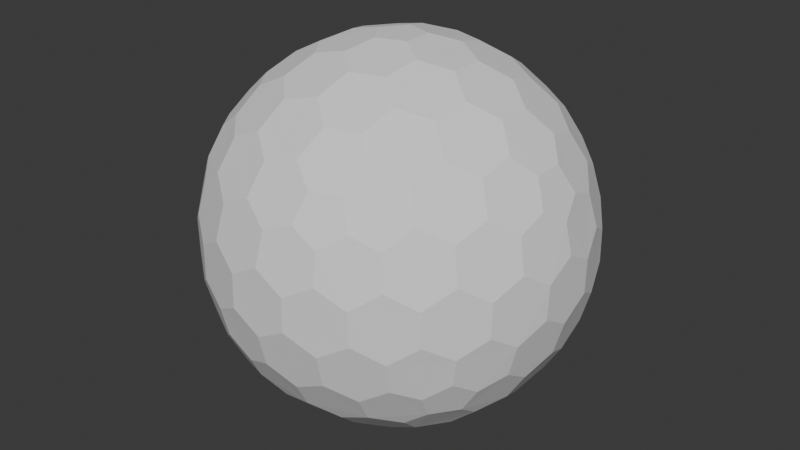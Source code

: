 # Source: Shield01.blend  (saved by Blender 4.3.32; exported with 4.5.12 LTS)
import bpy
from mathutils import Matrix  # noqa: F401  (used for matrix-valued properties, if any)

bpy.ops.wm.read_factory_settings(use_empty=True)
scene = bpy.context.scene
scene.name = 'Scene'

# ---- collections
col_collection = bpy.data.collections.new('Collection'); scene.collection.children.link(col_collection)

# ---- world
world_world = bpy.data.worlds.new('World'); scene.world = world_world
world_world.use_nodes = True; world_world.node_tree.nodes.clear()
_N = world_world.node_tree.nodes; _L = world_world.node_tree.links
n0 = _N.new('ShaderNodeOutputWorld'); n0.name = 'World Output'; n0.location = (300, 300)
n1 = _N.new('ShaderNodeBackground'); n1.name = 'Background'; n1.location = (10, 300)
n1.inputs[0].default_value = (0.05088, 0.05088, 0.05088, 1.0)
_L.new(n1.outputs[0], n0.inputs[0])
n0.is_active_output = True
world_world.color = (0.05088, 0.05088, 0.05088)
world_world.sun_shadow_jitter_overblur = 0.0

# ---- meshes
me_icosphere = bpy.data.meshes.new('Icosphere')
me_icosphere.from_pydata([(0.04127, -0.127, -0.9758), (0.7132, -0.4211, -0.533), (-0.108, -0.0785, -0.9758), (-0.108, 0.0785, -0.9758), (0.04127, 0.127, -0.9758), (0.7957, -0.4211, -0.3995), (-0.1546, -0.8869, -0.3995), (-0.8913, -0.127, -0.3995), (-0.3962, 0.8084, -0.3995), (0.6464, 0.6266, -0.3995), (0.7544, -0.5481, -0.317), (-0.2882, -0.8869, -0.317), (-0.9325, -9.662e-09, -0.317), (-0.2882, 0.8869, -0.317), (0.7544, 0.5481, -0.317), (0.3294, -0.7599, 0.533), (-0.6209, -0.5481, 0.533), (-0.7132, 0.4211, 0.533), (0.1801, 0.8084, 0.533), (0.8245, 0.0785, 0.533), (0.108, 0.0785, 0.9758), (0.3781, 0.08719, 0.9011), (0.6369, 0.08719, 0.7412), (0.2298, 0.1669, 0.9402), (0.1998, 0.3326, 0.9011), (0.5067, 0.1751, 0.8199), (0.4806, 0.3492, 0.7777), (0.3231, 0.4278, 0.8199), (0.2797, 0.5788, 0.7412), (0.7382, 0.1669, 0.626), (0.7166, 0.3326, 0.5817), (0.5888, 0.4278, 0.6556), (0.5378, 0.5788, 0.5817), (0.3869, 0.6505, 0.626), (0.3294, 0.7599, 0.533), (-0.04127, 0.127, 0.9758), (0.03391, 0.3865, 0.9011), (0.1139, 0.6327, 0.7412), (-0.08776, 0.2701, 0.9402), (-0.2546, 0.2928, 0.9011), (-0.009907, 0.536, 0.8199), (-0.1836, 0.565, 0.7777), (-0.307, 0.4394, 0.8199), (-0.464, 0.4449, 0.7412), (0.06935, 0.7536, 0.626), (-0.09491, 0.7844, 0.5817), (-0.2249, 0.6922, 0.6556), (-0.3843, 0.6903, 0.5817), (-0.4991, 0.5689, 0.626), (-0.6209, 0.5481, 0.533), (-0.1335, -2.328e-09, 0.9758), (-0.3571, 0.1517, 0.9011), (-0.5665, 0.3038, 0.7412), (-0.284, -7.567e-10, 0.9402), (-0.3571, -0.1517, 0.9011), (-0.5128, 0.1562, 0.8199), (-0.5941, 3.26e-09, 0.7777), (-0.5128, -0.1562, 0.8199), (-0.5665, -0.3038, 0.7412), (-0.6953, 0.2988, 0.626), (-0.7753, 0.1521, 0.5817), (-0.7278, -8.207e-09, 0.6556), (-0.7753, -0.1521, 0.5817), (-0.6953, -0.2988, 0.626), (-0.7132, -0.4211, 0.533), (-0.04127, -0.127, 0.9758), (-0.2546, -0.2928, 0.9011), (-0.464, -0.4449, 0.7412), (-0.08776, -0.2701, 0.9402), (0.03391, -0.3865, 0.9011), (-0.307, -0.4394, 0.8199), (-0.1836, -0.565, 0.7777), (-0.009907, -0.536, 0.8199), (0.1139, -0.6327, 0.7412), (-0.4991, -0.5689, 0.626), (-0.3843, -0.6903, 0.5817), (-0.2249, -0.6922, 0.6556), (-0.09491, -0.7844, 0.5817), (0.06935, -0.7536, 0.626), (0.1801, -0.8084, 0.533), (0.108, -0.0785, 0.9758), (0.1998, -0.3326, 0.9011), (0.2797, -0.5788, 0.7412), (0.2298, -0.1669, 0.9402), (0.3781, -0.08719, 0.9011), (0.3231, -0.4278, 0.8199), (0.4806, -0.3492, 0.7777), (0.5067, -0.1751, 0.8199), (0.6369, -0.08719, 0.7412), (0.3869, -0.6505, 0.626), (0.5378, -0.5788, 0.5817), (0.5888, -0.4278, 0.6556), (0.7166, -0.3326, 0.5817), (0.7382, -0.1669, 0.626), (0.8245, -0.0785, 0.533), (0.8913, 0.127, 0.3995), (0.9199, 0.2928, 0.1752), (0.8704, 0.4449, -0.08356), (0.8802, 0.2701, 0.342), (0.7908, 0.3865, 0.4333), (0.8706, 0.4394, 0.09203), (0.7777, 0.565, 0.1836), (0.7377, 0.536, 0.3578), (0.612, 0.6327, 0.4333), (0.7831, 0.5689, -0.1665), (0.6921, 0.6903, -0.08356), (0.687, 0.6922, 0.09203), (0.5627, 0.7844, 0.1752), (0.5289, 0.7536, 0.342), (0.3962, 0.8084, 0.3995), (0.1546, 0.8869, 0.3995), (0.005802, 0.9653, 0.1752), (-0.1541, 0.9653, -0.08356), (0.01511, 0.9206, 0.342), (-0.1232, 0.8716, 0.4333), (-0.1489, 0.9638, 0.09203), (-0.2971, 0.9142, 0.1836), (-0.2818, 0.8673, 0.3578), (-0.4126, 0.7775, 0.4333), (-0.2991, 0.9206, -0.1665), (-0.4427, 0.8716, -0.08356), (-0.446, 0.8673, 0.09203), (-0.5721, 0.7775, 0.1752), (-0.5533, 0.7359, 0.342), (-0.6464, 0.6266, 0.3995), (-0.7957, 0.4211, 0.3995), (-0.9163, 0.3038, 0.1752), (-0.9657, 0.1517, -0.08356), (-0.8709, 0.2988, 0.342), (-0.867, 0.1521, 0.4333), (-0.9626, 0.1562, 0.09203), (-0.9613, -1.825e-07, 0.1836), (-0.9119, -8.941e-08, 0.3578), (-0.867, -0.1521, 0.4333), (-0.968, -1.132e-07, -0.1665), (-0.9657, -0.1517, -0.08356), (-0.9626, -0.1562, 0.09203), (-0.9163, -0.3038, 0.1752), (-0.8709, -0.2988, 0.342), (-0.7957, -0.4211, 0.3995), (-0.6464, -0.6266, 0.3995), (-0.5721, -0.7775, 0.1752), (-0.4427, -0.8716, -0.08356), (-0.5533, -0.7359, 0.342), (-0.4126, -0.7775, 0.4333), (-0.446, -0.8673, 0.09203), (-0.2971, -0.9142, 0.1836), (-0.2818, -0.8673, 0.3578), (-0.1232, -0.8716, 0.4333), (-0.2991, -0.9206, -0.1665), (-0.1541, -0.9653, -0.08356), (-0.1489, -0.9638, 0.09203), (0.005802, -0.9653, 0.1752), (0.01511, -0.9206, 0.342), (0.1546, -0.8869, 0.3995), (0.3962, -0.8084, 0.3995), (0.5627, -0.7844, 0.1752), (0.6921, -0.6903, -0.08356), (0.5289, -0.7536, 0.342), (0.612, -0.6327, 0.4333), (0.687, -0.6922, 0.09203), (0.7777, -0.565, 0.1836), (0.7377, -0.536, 0.3578), (0.7908, -0.3865, 0.4333), (0.7831, -0.5689, -0.1665), (0.8704, -0.4449, -0.08356), (0.8706, -0.4394, 0.09203), (0.9199, -0.2928, 0.1752), (0.8802, -0.2701, 0.342), (0.8913, -0.127, 0.3995), (0.2882, 0.8869, 0.317), (0.4427, 0.8716, 0.08356), (0.5721, 0.7775, -0.1752), (0.2991, 0.9206, 0.1665), (0.1541, 0.9653, 0.08356), (0.446, 0.8673, -0.09203), (0.2971, 0.9142, -0.1836), (0.1489, 0.9638, -0.09203), (-0.005802, 0.9653, -0.1752), (0.5533, 0.7359, -0.342), (0.4126, 0.7775, -0.4333), (0.2818, 0.8673, -0.3578), (0.1232, 0.8716, -0.4333), (-0.01511, 0.9206, -0.342), (-0.1546, 0.8869, -0.3995), (-0.7544, 0.5481, 0.317), (-0.6921, 0.6903, 0.08356), (-0.5627, 0.7844, -0.1752), (-0.7831, 0.5689, 0.1665), (-0.8704, 0.4449, 0.08356), (-0.687, 0.6922, -0.09203), (-0.7777, 0.565, -0.1836), (-0.8706, 0.4394, -0.09203), (-0.9199, 0.2928, -0.1752), (-0.5289, 0.7536, -0.342), (-0.612, 0.6327, -0.4333), (-0.7377, 0.536, -0.3578), (-0.7908, 0.3865, -0.4333), (-0.8802, 0.2701, -0.342), (-0.8913, 0.127, -0.3995), (-0.7544, -0.5481, 0.317), (-0.8704, -0.4449, 0.08356), (-0.9199, -0.2928, -0.1752), (-0.7831, -0.5689, 0.1665), (-0.6921, -0.6903, 0.08356), (-0.8706, -0.4394, -0.09203), (-0.7777, -0.565, -0.1836), (-0.687, -0.6922, -0.09203), (-0.5627, -0.7844, -0.1752), (-0.8802, -0.2701, -0.342), (-0.7908, -0.3865, -0.4333), (-0.7377, -0.536, -0.3578), (-0.612, -0.6327, -0.4333), (-0.5289, -0.7536, -0.342), (-0.3962, -0.8084, -0.3995), (0.2882, -0.8869, 0.317), (0.1541, -0.9653, 0.08356), (-0.005802, -0.9653, -0.1752), (0.2991, -0.9206, 0.1665), (0.4427, -0.8716, 0.08356), (0.1489, -0.9638, -0.09203), (0.2971, -0.9142, -0.1836), (0.446, -0.8673, -0.09203), (0.5721, -0.7775, -0.1752), (-0.01511, -0.9206, -0.342), (0.1232, -0.8716, -0.4333), (0.2818, -0.8673, -0.3578), (0.4126, -0.7775, -0.4333), (0.5533, -0.7359, -0.342), (0.6464, -0.6266, -0.3995), (0.9325, 2.27e-09, 0.317), (0.9657, -0.1517, 0.08356), (0.9163, -0.3038, -0.1752), (0.968, 2.678e-09, 0.1665), (0.9657, 0.1517, 0.08356), (0.9626, -0.1562, -0.09203), (0.9613, 9.313e-09, -0.1836), (0.9626, 0.1562, -0.09203), (0.9163, 0.3038, -0.1752), (0.8709, -0.2988, -0.342), (0.867, -0.1521, -0.4333), (0.9119, 1.74e-08, -0.3578), (0.867, 0.1521, -0.4333), (0.8709, 0.2988, -0.342), (0.7957, 0.4211, -0.3995), (0.6209, 0.5481, -0.533), (0.464, 0.4449, -0.7412), (0.2546, 0.2928, -0.9011), (0.4991, 0.5689, -0.626), (0.3843, 0.6903, -0.5817), (0.307, 0.4394, -0.8199), (0.1836, 0.565, -0.7777), (0.2249, 0.6922, -0.6556), (0.09491, 0.7844, -0.5817), (0.08776, 0.2701, -0.9402), (-0.03391, 0.3865, -0.9011), (0.009907, 0.536, -0.8199), (-0.1139, 0.6327, -0.7412), (-0.06935, 0.7536, -0.626), (-0.1801, 0.8084, -0.533), (-0.3294, 0.7599, -0.533), (-0.2797, 0.5788, -0.7412), (-0.1998, 0.3326, -0.9011), (-0.3869, 0.6505, -0.626), (-0.5378, 0.5788, -0.5817), (-0.3231, 0.4278, -0.8199), (-0.4806, 0.3492, -0.7777), (-0.5888, 0.4278, -0.6556), (-0.7166, 0.3326, -0.5817), (-0.2298, 0.1669, -0.9402), (-0.3781, 0.08719, -0.9011), (-0.5067, 0.175, -0.8199), (-0.6369, 0.08719, -0.7412), (-0.7382, 0.1669, -0.626), (-0.8245, 0.0785, -0.533), (-0.8245, -0.0785, -0.533), (-0.6369, -0.08719, -0.7412), (-0.3781, -0.08719, -0.9011), (-0.7382, -0.1669, -0.626), (-0.7166, -0.3326, -0.5817), (-0.5067, -0.1751, -0.8199), (-0.4806, -0.3492, -0.7777), (-0.5888, -0.4278, -0.6556), (-0.5378, -0.5788, -0.5817), (-0.2298, -0.1669, -0.9402), (-0.1998, -0.3326, -0.9011), (-0.3231, -0.4278, -0.8199), (-0.2797, -0.5788, -0.7412), (-0.3869, -0.6505, -0.626), (-0.3294, -0.7599, -0.533), (0.7132, 0.4211, -0.533), (0.7753, 0.1521, -0.5817), (0.7753, -0.1521, -0.5817), (0.6953, 0.2988, -0.626), (0.5665, 0.3038, -0.7412), (0.7278, -3.026e-07, -0.6556), (0.5941, -5.249e-07, -0.7777), (0.5128, 0.1562, -0.8199), (0.3571, 0.1517, -0.9011), (0.6953, -0.2988, -0.626), (0.5665, -0.3038, -0.7412), (0.5128, -0.1562, -0.8199), (0.3571, -0.1517, -0.9011), (0.284, -2.274e-07, -0.9402), (0.1335, -1.35e-08, -0.9758), (-0.1801, -0.8084, -0.533), (-0.1139, -0.6327, -0.7412), (-0.03391, -0.3865, -0.9011), (-0.06935, -0.7536, -0.626), (0.09491, -0.7844, -0.5817), (0.009908, -0.536, -0.8199), (0.1836, -0.565, -0.7777), (0.2249, -0.6922, -0.6556), (0.3843, -0.6903, -0.5817), (0.08776, -0.2701, -0.9402), (0.2546, -0.2928, -0.9011), (0.307, -0.4394, -0.8199), (0.464, -0.4449, -0.7412), (0.4991, -0.5689, -0.626), (0.6209, -0.5481, -0.533), (0.04127, -0.127, -0.9758), (0.04127, -0.127, -0.9758), (-0.108, -0.0785, -0.9758), (-0.108, -0.0785, -0.9758), (-0.108, 0.0785, -0.9758), (-0.108, 0.0785, -0.9758), (0.04127, 0.127, -0.9758), (0.04127, 0.127, -0.9758), (0.7132, -0.4211, -0.533), (0.7132, -0.4211, -0.533), (0.7957, -0.4211, -0.3995), (0.7957, -0.4211, -0.3995), (0.7544, -0.5481, -0.317), (0.7544, -0.5481, -0.317), (-0.1546, -0.8869, -0.3995), (-0.1546, -0.8869, -0.3995), (-0.2882, -0.8869, -0.317), (-0.2882, -0.8869, -0.317), (-0.8913, -0.127, -0.3995), (-0.8913, -0.127, -0.3995), (-0.9325, -9.662e-09, -0.317), (-0.9325, -9.662e-09, -0.317), (-0.3962, 0.8084, -0.3995), (-0.3962, 0.8084, -0.3995), (-0.2882, 0.8869, -0.317), (-0.2882, 0.8869, -0.317), (0.6464, 0.6266, -0.3995), (0.6464, 0.6266, -0.3995), (0.7544, 0.5481, -0.317), (0.7544, 0.5481, -0.317), (0.3781, 0.08719, 0.9011), (0.3781, 0.08719, 0.9011), (0.2298, 0.1669, 0.9402), (0.2298, 0.1669, 0.9402), (0.108, 0.0785, 0.9758), (0.108, 0.0785, 0.9758), (0.1998, 0.3326, 0.9011), (0.1998, 0.3326, 0.9011), (0.6369, 0.08719, 0.7412), (0.6369, 0.08719, 0.7412), (0.5067, 0.1751, 0.8199), (0.5067, 0.1751, 0.8199), (0.4806, 0.3492, 0.7777), (0.4806, 0.3492, 0.7777), (0.3231, 0.4278, 0.8199), (0.3231, 0.4278, 0.8199), (0.2797, 0.5788, 0.7412), (0.2797, 0.5788, 0.7412), (0.8245, 0.0785, 0.533), (0.8245, 0.0785, 0.533), (0.7382, 0.1669, 0.626), (0.7382, 0.1669, 0.626), (0.7166, 0.3326, 0.5817), (0.7166, 0.3326, 0.5817), (0.5888, 0.4278, 0.6556), (0.5888, 0.4278, 0.6556), (0.5378, 0.5788, 0.5817), (0.5378, 0.5788, 0.5817), (0.3869, 0.6505, 0.626), (0.3869, 0.6505, 0.626), (0.1801, 0.8084, 0.533), (0.1801, 0.8084, 0.533), (0.3294, 0.7599, 0.533), (0.3294, 0.7599, 0.533), (-0.04127, 0.127, 0.9758), (-0.04127, 0.127, 0.9758), (0.03391, 0.3865, 0.9011), (0.03391, 0.3865, 0.9011), (0.1139, 0.6327, 0.7412), (0.1139, 0.6327, 0.7412), (-0.08776, 0.2701, 0.9402), (-0.08776, 0.2701, 0.9402), (-0.2546, 0.2928, 0.9011), (-0.2546, 0.2928, 0.9011), (-0.009907, 0.536, 0.8199), (-0.009907, 0.536, 0.8199), (-0.1836, 0.565, 0.7777), (-0.1836, 0.565, 0.7777), (-0.307, 0.4394, 0.8199), (-0.307, 0.4394, 0.8199), (-0.464, 0.4449, 0.7412), (-0.464, 0.4449, 0.7412), (0.06935, 0.7536, 0.626), (0.06935, 0.7536, 0.626), (-0.09491, 0.7844, 0.5817), (-0.09491, 0.7844, 0.5817), (-0.2249, 0.6922, 0.6556), (-0.2249, 0.6922, 0.6556), (-0.3843, 0.6903, 0.5817), (-0.3843, 0.6903, 0.5817), (-0.4991, 0.5689, 0.626), (-0.4991, 0.5689, 0.626), (-0.7132, 0.4211, 0.533), (-0.7132, 0.4211, 0.533), (-0.6209, 0.5481, 0.533), (-0.6209, 0.5481, 0.533), (-0.1335, -2.328e-09, 0.9758), (-0.1335, -2.328e-09, 0.9758), (-0.3571, 0.1517, 0.9011), (-0.3571, 0.1517, 0.9011), (-0.5665, 0.3038, 0.7412), (-0.5665, 0.3038, 0.7412), (-0.284, -7.567e-10, 0.9402), (-0.284, -7.567e-10, 0.9402), (-0.3571, -0.1517, 0.9011), (-0.3571, -0.1517, 0.9011), (-0.5128, 0.1562, 0.8199), (-0.5128, 0.1562, 0.8199), (-0.5941, 3.26e-09, 0.7777), (-0.5941, 3.26e-09, 0.7777), (-0.5128, -0.1562, 0.8199), (-0.5128, -0.1562, 0.8199), (-0.5665, -0.3038, 0.7412), (-0.5665, -0.3038, 0.7412), (-0.6953, 0.2988, 0.626), (-0.6953, 0.2988, 0.626), (-0.7753, 0.1521, 0.5817), (-0.7753, 0.1521, 0.5817), (-0.7278, -8.207e-09, 0.6556), (-0.7278, -8.207e-09, 0.6556), (-0.7753, -0.1521, 0.5817), (-0.7753, -0.1521, 0.5817), (-0.6953, -0.2988, 0.626), (-0.6953, -0.2988, 0.626), (-0.6209, -0.5481, 0.533), (-0.6209, -0.5481, 0.533), (-0.7132, -0.4211, 0.533), (-0.7132, -0.4211, 0.533), (-0.04127, -0.127, 0.9758), (-0.04127, -0.127, 0.9758), (-0.2546, -0.2928, 0.9011), (-0.2546, -0.2928, 0.9011), (-0.464, -0.4449, 0.7412), (-0.464, -0.4449, 0.7412), (-0.08776, -0.2701, 0.9402), (-0.08776, -0.2701, 0.9402), (0.03391, -0.3865, 0.9011), (0.03391, -0.3865, 0.9011), (-0.307, -0.4394, 0.8199), (-0.307, -0.4394, 0.8199), (-0.1836, -0.565, 0.7777), (-0.1836, -0.565, 0.7777), (-0.009907, -0.536, 0.8199), (-0.009907, -0.536, 0.8199), (0.1139, -0.6327, 0.7412), (0.1139, -0.6327, 0.7412), (-0.4991, -0.5689, 0.626), (-0.4991, -0.5689, 0.626), (-0.3843, -0.6903, 0.5817), (-0.3843, -0.6903, 0.5817), (-0.2249, -0.6922, 0.6556), (-0.2249, -0.6922, 0.6556), (-0.09491, -0.7844, 0.5817), (-0.09491, -0.7844, 0.5817), (0.06935, -0.7536, 0.626), (0.06935, -0.7536, 0.626), (0.3294, -0.7599, 0.533), (0.3294, -0.7599, 0.533), (0.1801, -0.8084, 0.533), (0.1801, -0.8084, 0.533), (0.108, -0.0785, 0.9758), (0.108, -0.0785, 0.9758), (0.1998, -0.3326, 0.9011), (0.1998, -0.3326, 0.9011), (0.2797, -0.5788, 0.7412), (0.2797, -0.5788, 0.7412), (0.2298, -0.1669, 0.9402), (0.2298, -0.1669, 0.9402), (0.3781, -0.08719, 0.9011), (0.3781, -0.08719, 0.9011), (0.3231, -0.4278, 0.8199), (0.3231, -0.4278, 0.8199), (0.4806, -0.3492, 0.7777), (0.4806, -0.3492, 0.7777), (0.5067, -0.1751, 0.8199), (0.5067, -0.1751, 0.8199), (0.6369, -0.08719, 0.7412), (0.6369, -0.08719, 0.7412), (0.3869, -0.6505, 0.626), (0.3869, -0.6505, 0.626), (0.5378, -0.5788, 0.5817), (0.5378, -0.5788, 0.5817), (0.5888, -0.4278, 0.6556), (0.5888, -0.4278, 0.6556), (0.7166, -0.3326, 0.5817), (0.7166, -0.3326, 0.5817), (0.7382, -0.1669, 0.626), (0.7382, -0.1669, 0.626), (0.8245, -0.0785, 0.533), (0.8245, -0.0785, 0.533), (0.8913, 0.127, 0.3995), (0.8913, 0.127, 0.3995), (0.9199, 0.2928, 0.1752), (0.9199, 0.2928, 0.1752), (0.8802, 0.2701, 0.342), (0.8802, 0.2701, 0.342), (0.7908, 0.3865, 0.4333), (0.7908, 0.3865, 0.4333), (0.8704, 0.4449, -0.08356), (0.8704, 0.4449, -0.08356), (0.8706, 0.4394, 0.09203), (0.8706, 0.4394, 0.09203), (0.7777, 0.565, 0.1836), (0.7777, 0.565, 0.1836), (0.7377, 0.536, 0.3578), (0.7377, 0.536, 0.3578), (0.612, 0.6327, 0.4333), (0.612, 0.6327, 0.4333), (0.7831, 0.5689, -0.1665), (0.7831, 0.5689, -0.1665), (0.6921, 0.6903, -0.08356), (0.6921, 0.6903, -0.08356), (0.687, 0.6922, 0.09203), (0.687, 0.6922, 0.09203), (0.5627, 0.7844, 0.1752), (0.5627, 0.7844, 0.1752), (0.5289, 0.7536, 0.342), (0.5289, 0.7536, 0.342), (0.3962, 0.8084, 0.3995), (0.3962, 0.8084, 0.3995), (0.1546, 0.8869, 0.3995), (0.1546, 0.8869, 0.3995), (0.005802, 0.9653, 0.1752), (0.005802, 0.9653, 0.1752), (0.01511, 0.9206, 0.342), (0.01511, 0.9206, 0.342), (-0.1232, 0.8716, 0.4333), (-0.1232, 0.8716, 0.4333), (-0.1541, 0.9653, -0.08356), (-0.1541, 0.9653, -0.08356), (-0.1489, 0.9638, 0.09203), (-0.1489, 0.9638, 0.09203), (-0.2971, 0.9142, 0.1836), (-0.2971, 0.9142, 0.1836), (-0.2818, 0.8673, 0.3578), (-0.2818, 0.8673, 0.3578), (-0.4126, 0.7775, 0.4333), (-0.4126, 0.7775, 0.4333), (-0.2991, 0.9206, -0.1665), (-0.2991, 0.9206, -0.1665), (-0.4427, 0.8716, -0.08356), (-0.4427, 0.8716, -0.08356), (-0.446, 0.8673, 0.09203), (-0.446, 0.8673, 0.09203), (-0.5721, 0.7775, 0.1752), (-0.5721, 0.7775, 0.1752), (-0.5533, 0.7359, 0.342), (-0.5533, 0.7359, 0.342), (-0.6464, 0.6266, 0.3995), (-0.6464, 0.6266, 0.3995), (-0.7957, 0.4211, 0.3995), (-0.7957, 0.4211, 0.3995), (-0.9163, 0.3038, 0.1752), (-0.9163, 0.3038, 0.1752), (-0.8709, 0.2988, 0.342), (-0.8709, 0.2988, 0.342), (-0.867, 0.1521, 0.4333), (-0.867, 0.1521, 0.4333), (-0.9657, 0.1517, -0.08356), (-0.9657, 0.1517, -0.08356), (-0.9626, 0.1562, 0.09203), (-0.9626, 0.1562, 0.09203), (-0.9613, -1.825e-07, 0.1836), (-0.9613, -1.825e-07, 0.1836), (-0.9119, -8.941e-08, 0.3578), (-0.9119, -8.941e-08, 0.3578), (-0.867, -0.1521, 0.4333), (-0.867, -0.1521, 0.4333), (-0.968, -1.132e-07, -0.1665), (-0.968, -1.132e-07, -0.1665), (-0.9657, -0.1517, -0.08356), (-0.9657, -0.1517, -0.08356), (-0.9626, -0.1562, 0.09203), (-0.9626, -0.1562, 0.09203), (-0.9163, -0.3038, 0.1752), (-0.9163, -0.3038, 0.1752), (-0.8709, -0.2988, 0.342), (-0.8709, -0.2988, 0.342), (-0.7957, -0.4211, 0.3995), (-0.7957, -0.4211, 0.3995), (-0.6464, -0.6266, 0.3995), (-0.6464, -0.6266, 0.3995), (-0.5721, -0.7775, 0.1752), (-0.5721, -0.7775, 0.1752), (-0.5533, -0.7359, 0.342), (-0.5533, -0.7359, 0.342), (-0.4126, -0.7775, 0.4333), (-0.4126, -0.7775, 0.4333), (-0.4427, -0.8716, -0.08356), (-0.4427, -0.8716, -0.08356), (-0.446, -0.8673, 0.09203), (-0.446, -0.8673, 0.09203), (-0.2971, -0.9142, 0.1836), (-0.2971, -0.9142, 0.1836), (-0.2818, -0.8673, 0.3578), (-0.2818, -0.8673, 0.3578), (-0.1232, -0.8716, 0.4333), (-0.1232, -0.8716, 0.4333), (-0.2991, -0.9206, -0.1665), (-0.2991, -0.9206, -0.1665), (-0.1541, -0.9653, -0.08356), (-0.1541, -0.9653, -0.08356), (-0.1489, -0.9638, 0.09203), (-0.1489, -0.9638, 0.09203), (0.005802, -0.9653, 0.1752), (0.005802, -0.9653, 0.1752), (0.01511, -0.9206, 0.342), (0.01511, -0.9206, 0.342), (0.1546, -0.8869, 0.3995), (0.1546, -0.8869, 0.3995), (0.3962, -0.8084, 0.3995), (0.3962, -0.8084, 0.3995), (0.5627, -0.7844, 0.1752), (0.5627, -0.7844, 0.1752), (0.5289, -0.7536, 0.342), (0.5289, -0.7536, 0.342), (0.612, -0.6327, 0.4333), (0.612, -0.6327, 0.4333), (0.6921, -0.6903, -0.08356), (0.6921, -0.6903, -0.08356), (0.687, -0.6922, 0.09203), (0.687, -0.6922, 0.09203), (0.7777, -0.565, 0.1836), (0.7777, -0.565, 0.1836), (0.7377, -0.536, 0.3578), (0.7377, -0.536, 0.3578), (0.7908, -0.3865, 0.4333), (0.7908, -0.3865, 0.4333), (0.7831, -0.5689, -0.1665), (0.7831, -0.5689, -0.1665), (0.8704, -0.4449, -0.08356), (0.8704, -0.4449, -0.08356), (0.8706, -0.4394, 0.09203), (0.8706, -0.4394, 0.09203), (0.9199, -0.2928, 0.1752), (0.9199, -0.2928, 0.1752), (0.8802, -0.2701, 0.342), (0.8802, -0.2701, 0.342), (0.8913, -0.127, 0.3995), (0.8913, -0.127, 0.3995), (0.2882, 0.8869, 0.317), (0.2882, 0.8869, 0.317), (0.4427, 0.8716, 0.08356), (0.4427, 0.8716, 0.08356), (0.5721, 0.7775, -0.1752), (0.5721, 0.7775, -0.1752), (0.2991, 0.9206, 0.1665), (0.2991, 0.9206, 0.1665), (0.1541, 0.9653, 0.08356), (0.1541, 0.9653, 0.08356), (0.446, 0.8673, -0.09203), (0.446, 0.8673, -0.09203), (0.2971, 0.9142, -0.1836), (0.2971, 0.9142, -0.1836), (0.1489, 0.9638, -0.09203), (0.1489, 0.9638, -0.09203), (-0.005802, 0.9653, -0.1752), (-0.005802, 0.9653, -0.1752), (0.5533, 0.7359, -0.342), (0.5533, 0.7359, -0.342), (0.4126, 0.7775, -0.4333), (0.4126, 0.7775, -0.4333), (0.2818, 0.8673, -0.3578), (0.2818, 0.8673, -0.3578), (0.1232, 0.8716, -0.4333), (0.1232, 0.8716, -0.4333), (-0.01511, 0.9206, -0.342), (-0.01511, 0.9206, -0.342), (-0.1546, 0.8869, -0.3995), (-0.1546, 0.8869, -0.3995), (-0.7544, 0.5481, 0.317), (-0.7544, 0.5481, 0.317), (-0.6921, 0.6903, 0.08356), (-0.6921, 0.6903, 0.08356), (-0.5627, 0.7844, -0.1752), (-0.5627, 0.7844, -0.1752), (-0.7831, 0.5689, 0.1665), (-0.7831, 0.5689, 0.1665), (-0.8704, 0.4449, 0.08356), (-0.8704, 0.4449, 0.08356), (-0.687, 0.6922, -0.09203), (-0.687, 0.6922, -0.09203), (-0.7777, 0.565, -0.1836), (-0.7777, 0.565, -0.1836), (-0.8706, 0.4394, -0.09203), (-0.8706, 0.4394, -0.09203), (-0.9199, 0.2928, -0.1752), (-0.9199, 0.2928, -0.1752), (-0.5289, 0.7536, -0.342), (-0.5289, 0.7536, -0.342), (-0.612, 0.6327, -0.4333), (-0.612, 0.6327, -0.4333), (-0.7377, 0.536, -0.3578), (-0.7377, 0.536, -0.3578), (-0.7908, 0.3865, -0.4333), (-0.7908, 0.3865, -0.4333), (-0.8802, 0.2701, -0.342), (-0.8802, 0.2701, -0.342), (-0.8913, 0.127, -0.3995), (-0.8913, 0.127, -0.3995), (-0.7544, -0.5481, 0.317), (-0.7544, -0.5481, 0.317), (-0.8704, -0.4449, 0.08356), (-0.8704, -0.4449, 0.08356), (-0.9199, -0.2928, -0.1752), (-0.9199, -0.2928, -0.1752), (-0.7831, -0.5689, 0.1665), (-0.7831, -0.5689, 0.1665), (-0.6921, -0.6903, 0.08356), (-0.6921, -0.6903, 0.08356), (-0.8706, -0.4394, -0.09203), (-0.8706, -0.4394, -0.09203), (-0.7777, -0.565, -0.1836), (-0.7777, -0.565, -0.1836), (-0.687, -0.6922, -0.09203), (-0.687, -0.6922, -0.09203), (-0.5627, -0.7844, -0.1752), (-0.5627, -0.7844, -0.1752), (-0.8802, -0.2701, -0.342), (-0.8802, -0.2701, -0.342), (-0.7908, -0.3865, -0.4333), (-0.7908, -0.3865, -0.4333), (-0.7377, -0.536, -0.3578), (-0.7377, -0.536, -0.3578), (-0.612, -0.6327, -0.4333), (-0.612, -0.6327, -0.4333), (-0.5289, -0.7536, -0.342), (-0.5289, -0.7536, -0.342), (-0.3962, -0.8084, -0.3995), (-0.3962, -0.8084, -0.3995), (0.2882, -0.8869, 0.317), (0.2882, -0.8869, 0.317), (0.1541, -0.9653, 0.08356), (0.1541, -0.9653, 0.08356), (-0.005802, -0.9653, -0.1752), (-0.005802, -0.9653, -0.1752), (0.2991, -0.9206, 0.1665), (0.2991, -0.9206, 0.1665), (0.4427, -0.8716, 0.08356), (0.4427, -0.8716, 0.08356), (0.1489, -0.9638, -0.09203), (0.1489, -0.9638, -0.09203), (0.2971, -0.9142, -0.1836), (0.2971, -0.9142, -0.1836), (0.446, -0.8673, -0.09203), (0.446, -0.8673, -0.09203), (0.5721, -0.7775, -0.1752), (0.5721, -0.7775, -0.1752), (-0.01511, -0.9206, -0.342), (-0.01511, -0.9206, -0.342), (0.1232, -0.8716, -0.4333), (0.1232, -0.8716, -0.4333), (0.2818, -0.8673, -0.3578), (0.2818, -0.8673, -0.3578), (0.4126, -0.7775, -0.4333), (0.4126, -0.7775, -0.4333), (0.5533, -0.7359, -0.342), (0.5533, -0.7359, -0.342), (0.6464, -0.6266, -0.3995), (0.6464, -0.6266, -0.3995), (0.9325, 2.27e-09, 0.317), (0.9325, 2.27e-09, 0.317), (0.9657, -0.1517, 0.08356), (0.9657, -0.1517, 0.08356), (0.9163, -0.3038, -0.1752), (0.9163, -0.3038, -0.1752), (0.968, 2.678e-09, 0.1665), (0.968, 2.678e-09, 0.1665), (0.9657, 0.1517, 0.08356), (0.9657, 0.1517, 0.08356), (0.9626, -0.1562, -0.09203), (0.9626, -0.1562, -0.09203), (0.9613, 9.313e-09, -0.1836), (0.9613, 9.313e-09, -0.1836), (0.9626, 0.1562, -0.09203), (0.9626, 0.1562, -0.09203), (0.9163, 0.3038, -0.1752), (0.9163, 0.3038, -0.1752), (0.8709, -0.2988, -0.342), (0.8709, -0.2988, -0.342), (0.867, -0.1521, -0.4333), (0.867, -0.1521, -0.4333), (0.9119, 1.74e-08, -0.3578), (0.9119, 1.74e-08, -0.3578), (0.867, 0.1521, -0.4333), (0.867, 0.1521, -0.4333), (0.8709, 0.2988, -0.342), (0.8709, 0.2988, -0.342), (0.7957, 0.4211, -0.3995), (0.7957, 0.4211, -0.3995), (0.6209, 0.5481, -0.533), (0.6209, 0.5481, -0.533), (0.464, 0.4449, -0.7412), (0.464, 0.4449, -0.7412), (0.4991, 0.5689, -0.626), (0.4991, 0.5689, -0.626), (0.3843, 0.6903, -0.5817), (0.3843, 0.6903, -0.5817), (0.2546, 0.2928, -0.9011), (0.2546, 0.2928, -0.9011), (0.307, 0.4394, -0.8199), (0.307, 0.4394, -0.8199), (0.1836, 0.565, -0.7777), (0.1836, 0.565, -0.7777), (0.2249, 0.6922, -0.6556), (0.2249, 0.6922, -0.6556), (0.09491, 0.7844, -0.5817), (0.09491, 0.7844, -0.5817), (0.08776, 0.2701, -0.9402), (0.08776, 0.2701, -0.9402), (-0.03391, 0.3865, -0.9011), (-0.03391, 0.3865, -0.9011), (0.009907, 0.536, -0.8199), (0.009907, 0.536, -0.8199), (-0.1139, 0.6327, -0.7412), (-0.1139, 0.6327, -0.7412), (-0.06935, 0.7536, -0.626), (-0.06935, 0.7536, -0.626), (-0.1801, 0.8084, -0.533), (-0.1801, 0.8084, -0.533), (-0.3294, 0.7599, -0.533), (-0.3294, 0.7599, -0.533), (-0.2797, 0.5788, -0.7412), (-0.2797, 0.5788, -0.7412), (-0.1998, 0.3326, -0.9011), (-0.1998, 0.3326, -0.9011), (-0.3869, 0.6505, -0.626), (-0.3869, 0.6505, -0.626), (-0.5378, 0.5788, -0.5817), (-0.5378, 0.5788, -0.5817), (-0.3231, 0.4278, -0.8199), (-0.3231, 0.4278, -0.8199), (-0.4806, 0.3492, -0.7777), (-0.4806, 0.3492, -0.7777), (-0.5888, 0.4278, -0.6556), (-0.5888, 0.4278, -0.6556), (-0.7166, 0.3326, -0.5817), (-0.7166, 0.3326, -0.5817), (-0.2298, 0.1669, -0.9402), (-0.2298, 0.1669, -0.9402), (-0.3781, 0.08719, -0.9011), (-0.3781, 0.08719, -0.9011), (-0.5067, 0.175, -0.8199), (-0.5067, 0.175, -0.8199), (-0.6369, 0.08719, -0.7412), (-0.6369, 0.08719, -0.7412), (-0.7382, 0.1669, -0.626), (-0.7382, 0.1669, -0.626), (-0.8245, 0.0785, -0.533), (-0.8245, 0.0785, -0.533), (-0.8245, -0.0785, -0.533), (-0.8245, -0.0785, -0.533), (-0.6369, -0.08719, -0.7412), (-0.6369, -0.08719, -0.7412), (-0.3781, -0.08719, -0.9011), (-0.3781, -0.08719, -0.9011), (-0.7382, -0.1669, -0.626), (-0.7382, -0.1669, -0.626), (-0.7166, -0.3326, -0.5817), (-0.7166, -0.3326, -0.5817), (-0.5067, -0.1751, -0.8199), (-0.5067, -0.1751, -0.8199), (-0.4806, -0.3492, -0.7777), (-0.4806, -0.3492, -0.7777), (-0.5888, -0.4278, -0.6556), (-0.5888, -0.4278, -0.6556), (-0.5378, -0.5788, -0.5817), (-0.5378, -0.5788, -0.5817), (-0.2298, -0.1669, -0.9402), (-0.2298, -0.1669, -0.9402), (-0.1998, -0.3326, -0.9011), (-0.1998, -0.3326, -0.9011), (-0.3231, -0.4278, -0.8199), (-0.3231, -0.4278, -0.8199), (-0.2797, -0.5788, -0.7412), (-0.2797, -0.5788, -0.7412), (-0.3869, -0.6505, -0.626), (-0.3869, -0.6505, -0.626), (-0.3294, -0.7599, -0.533), (-0.3294, -0.7599, -0.533), (0.7132, 0.4211, -0.533), (0.7132, 0.4211, -0.533), (0.7753, 0.1521, -0.5817), (0.7753, 0.1521, -0.5817), (0.7753, -0.1521, -0.5817), (0.7753, -0.1521, -0.5817), (0.6953, 0.2988, -0.626), (0.6953, 0.2988, -0.626), (0.5665, 0.3038, -0.7412), (0.5665, 0.3038, -0.7412), (0.7278, -3.026e-07, -0.6556), (0.7278, -3.026e-07, -0.6556), (0.5941, -5.249e-07, -0.7777), (0.5941, -5.249e-07, -0.7777), (0.5128, 0.1562, -0.8199), (0.5128, 0.1562, -0.8199), (0.3571, 0.1517, -0.9011), (0.3571, 0.1517, -0.9011), (0.6953, -0.2988, -0.626), (0.6953, -0.2988, -0.626), (0.5665, -0.3038, -0.7412), (0.5665, -0.3038, -0.7412), (0.5128, -0.1562, -0.8199), (0.5128, -0.1562, -0.8199), (0.3571, -0.1517, -0.9011), (0.3571, -0.1517, -0.9011), (0.284, -2.274e-07, -0.9402), (0.284, -2.274e-07, -0.9402), (0.1335, -1.35e-08, -0.9758), (0.1335, -1.35e-08, -0.9758), (-0.1801, -0.8084, -0.533), (-0.1801, -0.8084, -0.533), (-0.1139, -0.6327, -0.7412), (-0.1139, -0.6327, -0.7412), (-0.03391, -0.3865, -0.9011), (-0.03391, -0.3865, -0.9011), (-0.06935, -0.7536, -0.626), (-0.06935, -0.7536, -0.626), (0.09491, -0.7844, -0.5817), (0.09491, -0.7844, -0.5817), (0.009908, -0.536, -0.8199), (0.009908, -0.536, -0.8199), (0.1836, -0.565, -0.7777), (0.1836, -0.565, -0.7777), (0.2249, -0.6922, -0.6556), (0.2249, -0.6922, -0.6556), (0.3843, -0.6903, -0.5817), (0.3843, -0.6903, -0.5817), (0.08776, -0.2701, -0.9402), (0.08776, -0.2701, -0.9402), (0.2546, -0.2928, -0.9011), (0.2546, -0.2928, -0.9011), (0.307, -0.4394, -0.8199), (0.307, -0.4394, -0.8199), (0.464, -0.4449, -0.7412), (0.464, -0.4449, -0.7412), (0.4991, -0.5689, -0.626), (0.4991, -0.5689, -0.626), (0.6209, -0.5481, -0.533), (0.6209, -0.5481, -0.533)], [], [(322, 320, 948, 934, 890, 888), (329, 958, 956, 954, 920, 918), (330, 328, 919, 904, 800, 798), (324, 323, 889, 874, 860, 858), (326, 325, 859, 844, 830, 828), (321, 2, 3, 327, 928), (332, 331, 799, 784, 650, 648), (335, 930, 937, 938, 770, 768), (336, 334, 769, 754, 620, 618), (339, 870, 877, 878, 740, 738), (340, 338, 739, 724, 590, 588), (343, 840, 847, 848, 710, 708), (344, 342, 709, 694, 560, 558), (347, 810, 815, 816, 680, 678), (348, 346, 679, 664, 530, 528), (778, 959, 1, 5, 333), (808, 900, 811, 9, 349), (477, 630, 635, 636, 500, 498), (445, 600, 605, 606, 468, 466), (413, 570, 575, 576, 436, 434), (381, 540, 545, 546, 404, 402), (368, 510, 515, 516, 372, 370), (354, 480, 487, 488, 350, 352), (384, 355, 353, 356, 386, 390), (358, 371, 373, 374, 362, 360), (387, 357, 365, 366, 388, 394), (363, 375, 376, 378, 367, 364), (36, 395, 396, 398, 392, 391), (538, 660, 541, 380, 382), (416, 385, 38, 393, 418, 422), (389, 403, 405, 406, 397, 40), (419, 39, 399, 400, 420, 426), (37, 28, 379, 383, 18, 44), (351, 361, 26, 27, 24, 23), (41, 407, 408, 410, 401, 42), (51, 427, 428, 430, 424, 423), (568, 690, 571, 412, 414), (448, 417, 53, 425, 450, 454), (449, 481, 20, 35, 50), (421, 435, 437, 438, 429, 55), (451, 54, 431, 432, 452, 458), (52, 43, 411, 415, 17, 59), (56, 439, 440, 442, 433, 57), (66, 459, 460, 462, 456, 455), (598, 720, 601, 444, 446), (80, 65, 68, 457, 482, 486), (453, 467, 469, 470, 461, 70), (483, 69, 463, 464, 484, 490), (67, 58, 443, 447, 16, 74), (71, 471, 472, 474, 465, 72), (81, 491, 492, 494, 489, 83), (628, 750, 631, 476, 478), (485, 499, 501, 502, 493, 85), (82, 73, 475, 479, 15, 89), (359, 496, 507, 508, 369, 29), (86, 503, 504, 506, 497, 495), (512, 521, 522, 524, 517, 514), (21, 84, 87, 88, 22, 25), (511, 780, 787, 788, 513, 98), (518, 529, 531, 532, 523, 520), (101, 533, 534, 536, 527, 525), (542, 551, 552, 554, 547, 544), (30, 99, 102, 526, 377, 31), (110, 661, 667, 668, 543, 113), (548, 559, 561, 562, 553, 550), (32, 103, 537, 539, 34, 33), (116, 563, 564, 566, 557, 555), (572, 581, 582, 584, 577, 574), (45, 114, 117, 556, 409, 46), (125, 691, 697, 698, 573, 128), (578, 589, 591, 592, 583, 580), (47, 118, 567, 569, 49, 48), (131, 593, 594, 596, 587, 585), (602, 611, 612, 614, 607, 604), (60, 129, 132, 586, 441, 61), (140, 721, 727, 728, 603, 143), (608, 619, 621, 622, 613, 610), (62, 133, 597, 599, 64, 63), (146, 623, 624, 626, 617, 615), (632, 641, 642, 644, 637, 634), (75, 144, 147, 616, 473, 76), (155, 751, 757, 758, 633, 158), (638, 649, 651, 652, 643, 640), (77, 148, 627, 629, 79, 78), (161, 653, 654, 656, 647, 645), (663, 671, 672, 674, 669, 666), (90, 159, 162, 646, 505, 91), (658, 781, 95, 19, 509), (665, 179, 681, 682, 673, 670), (105, 172, 175, 662, 535, 106), (92, 163, 657, 659, 94, 93), (549, 676, 687, 688, 345, 119), (176, 683, 684, 686, 677, 675), (693, 701, 702, 704, 699, 696), (111, 174, 177, 178, 112, 115), (695, 194, 711, 712, 703, 700), (120, 187, 190, 692, 565, 121), (107, 171, 173, 170, 109, 108), (579, 706, 717, 718, 341, 134), (191, 713, 714, 716, 707, 705), (723, 731, 732, 734, 729, 726), (126, 189, 192, 193, 127, 130), (725, 209, 741, 742, 733, 730), (135, 202, 205, 722, 595, 136), (122, 186, 188, 185, 124, 123), (609, 736, 747, 748, 337, 149), (206, 743, 744, 746, 737, 735), (753, 761, 762, 764, 759, 756), (141, 204, 207, 208, 142, 145), (755, 224, 771, 772, 763, 760), (150, 217, 220, 752, 625, 151), (137, 201, 203, 200, 139, 138), (639, 766, 777, 779, 10, 164), (221, 773, 774, 776, 767, 765), (783, 791, 792, 794, 789, 786), (156, 219, 222, 223, 157, 160), (785, 239, 801, 802, 793, 790), (165, 232, 235, 782, 655, 166), (152, 216, 218, 215, 154, 153), (519, 796, 807, 809, 14, 104), (236, 803, 804, 806, 797, 795), (812, 821, 822, 824, 817, 814), (96, 234, 237, 238, 97, 100), (245, 901, 907, 908, 813, 248), (818, 829, 831, 832, 823, 820), (167, 231, 233, 230, 169, 168), (251, 833, 834, 836, 827, 825), (843, 851, 852, 854, 849, 846), (180, 249, 252, 826, 685, 181), (838, 841, 8, 13, 689), (845, 269, 861, 862, 853, 850), (255, 262, 265, 842, 835, 256), (182, 253, 837, 839, 184, 183), (715, 856, 867, 868, 719, 198), (266, 863, 864, 866, 857, 855), (873, 881, 882, 884, 879, 876), (195, 264, 267, 268, 197, 196), (869, 871, 7, 12, 199), (875, 284, 891, 892, 883, 880), (270, 277, 280, 872, 865, 271), (257, 261, 263, 260, 259, 258), (745, 886, 897, 898, 749, 213), (281, 893, 894, 896, 887, 885), (903, 911, 912, 914, 909, 906), (210, 279, 282, 283, 212, 211), (899, 931, 6, 11, 214), (905, 299, 921, 922, 913, 910), (240, 292, 295, 902, 805, 241), (272, 276, 278, 275, 274, 273), (819, 916, 927, 929, 4, 254), (296, 923, 924, 926, 917, 915), (933, 941, 942, 944, 939, 936), (246, 294, 297, 298, 247, 250), (935, 949, 951, 952, 943, 940), (285, 307, 310, 932, 895, 286), (242, 291, 293, 290, 244, 243), (925, 950, 314, 0, 304, 303), (300, 955, 953, 315, 302, 301), (311, 316, 317, 957, 947, 945), (775, 946, 318, 319, 229, 228), (225, 309, 312, 313, 227, 226), (287, 306, 308, 305, 289, 288)])
_uv = me_icosphere.uv_layers.new(name='UVMap')
_uv.uv.foreach_set('vector', [0.2852, 0.9767, 0.5525, 0.8223, 0.5525, 0.5136, 0.2852, 0.3592, 0.01778, 0.5136, 0.01778, 0.8223, 0.2852, 0.9767, 0.5525, 0.8223, 0.5525, 0.5136, 0.2852, 0.3592, 0.01778, 0.5136, 0.01778, 0.8223, 0.2852, 0.9767, 0.5525, 0.8223, 0.5525, 0.5136, 0.2852, 0.3592, 0.01778, 0.5136, 0.01778, 0.8223, 0.2852, 0.9767, 0.5525, 0.8223, 0.5525, 0.5136, 0.2852, 0.3592, 0.01778, 0.5136, 0.01778, 0.8223, 0.2852, 0.9767, 0.5525, 0.8223, 0.5525, 0.5136, 0.2852, 0.3592, 0.01778, 0.5136, 0.01778, 0.8223, 0.6914, 0.5705, 0.9824, 0.3592, 0.8712, 0.01713, 0.5116, 0.01713, 0.4005, 0.3592, 0.2852, 0.9767, 0.5525, 0.8223, 0.5525, 0.5136, 0.2852, 0.3592, 0.01778, 0.5136, 0.01778, 0.8223, 0.2852, 0.9767, 0.5525, 0.8223, 0.5525, 0.5136, 0.2852, 0.3592, 0.01778, 0.5136, 0.01778, 0.8223, 0.2852, 0.9767, 0.5525, 0.8223, 0.5525, 0.5136, 0.2852, 0.3592, 0.01778, 0.5136, 0.01778, 0.8223, 0.2852, 0.9767, 0.5525, 0.8223, 0.5525, 0.5136, 0.2852, 0.3592, 0.01778, 0.5136, 0.01778, 0.8223, 0.2852, 0.9767, 0.5525, 0.8223, 0.5525, 0.5136, 0.2852, 0.3592, 0.01778, 0.5136, 0.01778, 0.8223, 0.2852, 0.9767, 0.5525, 0.8223, 0.5525, 0.5136, 0.2852, 0.3592, 0.01778, 0.5136, 0.01778, 0.8223, 0.2852, 0.9767, 0.5525, 0.8223, 0.5525, 0.5136, 0.2852, 0.3592, 0.01778, 0.5136, 0.01778, 0.8223, 0.2852, 0.9767, 0.5525, 0.8223, 0.5525, 0.5136, 0.2852, 0.3592, 0.01778, 0.5136, 0.01778, 0.8223, 0.2852, 0.9767, 0.5525, 0.8223, 0.5525, 0.5136, 0.2852, 0.3592, 0.01778, 0.5136, 0.01778, 0.8223, 0.6914, 0.5705, 0.9824, 0.3592, 0.8712, 0.01713, 0.5116, 0.01713, 0.4005, 0.3592, 0.6914, 0.5705, 0.9824, 0.3592, 0.8712, 0.01713, 0.5116, 0.01713, 0.4005, 0.3592, 0.2852, 0.9767, 0.5525, 0.8223, 0.5525, 0.5136, 0.2852, 0.3592, 0.01778, 0.5136, 0.01778, 0.8223, 0.2852, 0.9767, 0.5525, 0.8223, 0.5525, 0.5136, 0.2852, 0.3592, 0.01778, 0.5136, 0.01778, 0.8223, 0.2852, 0.9767, 0.5525, 0.8223, 0.5525, 0.5136, 0.2852, 0.3592, 0.01778, 0.5136, 0.01778, 0.8223, 0.2852, 0.9767, 0.5525, 0.8223, 0.5525, 0.5136, 0.2852, 0.3592, 0.01778, 0.5136, 0.01778, 0.8223, 0.2852, 0.9767, 0.5525, 0.8223, 0.5525, 0.5136, 0.2852, 0.3592, 0.01778, 0.5136, 0.01778, 0.8223, 0.2852, 0.9767, 0.5525, 0.8223, 0.5525, 0.5136, 0.2852, 0.3592, 0.01778, 0.5136, 0.01778, 0.8223, 0.2852, 0.9767, 0.5525, 0.8223, 0.5525, 0.5136, 0.2852, 0.3592, 0.01778, 0.5136, 0.01778, 0.8223, 0.2852, 0.9767, 0.5525, 0.8223, 0.5525, 0.5136, 0.2852, 0.3592, 0.01778, 0.5136, 0.01778, 0.8223, 0.2852, 0.9767, 0.5525, 0.8223, 0.5525, 0.5136, 0.2852, 0.3592, 0.01778, 0.5136, 0.01778, 0.8223, 0.2852, 0.9767, 0.5525, 0.8223, 0.5525, 0.5136, 0.2852, 0.3592, 0.01778, 0.5136, 0.01778, 0.8223, 0.2852, 0.9767, 0.5525, 0.8223, 0.5525, 0.5136, 0.2852, 0.3592, 0.01778, 0.5136, 0.01778, 0.8223, 0.6914, 0.5705, 0.9824, 0.3592, 0.8712, 0.01713, 0.5116, 0.01713, 0.4005, 0.3592, 0.2852, 0.9767, 0.5525, 0.8223, 0.5525, 0.5136, 0.2852, 0.3592, 0.01778, 0.5136, 0.01778, 0.8223, 0.2852, 0.9767, 0.5525, 0.8223, 0.5525, 0.5136, 0.2852, 0.3592, 0.01778, 0.5136, 0.01778, 0.8223, 0.2852, 0.9767, 0.5525, 0.8223, 0.5525, 0.5136, 0.2852, 0.3592, 0.01778, 0.5136, 0.01778, 0.8223, 0.2852, 0.9767, 0.5525, 0.8223, 0.5525, 0.5136, 0.2852, 0.3592, 0.01778, 0.5136, 0.01778, 0.8223, 0.2852, 0.9767, 0.5525, 0.8223, 0.5525, 0.5136, 0.2852, 0.3592, 0.01778, 0.5136, 0.01778, 0.8223, 0.2852, 0.9767, 0.5525, 0.8223, 0.5525, 0.5136, 0.2852, 0.3592, 0.01778, 0.5136, 0.01778, 0.8223, 0.2852, 0.9767, 0.5525, 0.8223, 0.5525, 0.5136, 0.2852, 0.3592, 0.01778, 0.5136, 0.01778, 0.8223, 0.6914, 0.5705, 0.9824, 0.3592, 0.8712, 0.01713, 0.5116, 0.01713, 0.4005, 0.3592, 0.2852, 0.9767, 0.5525, 0.8223, 0.5525, 0.5136, 0.2852, 0.3592, 0.01778, 0.5136, 0.01778, 0.8223, 0.6914, 0.5705, 0.9824, 0.3592, 0.8712, 0.01713, 0.5116, 0.01713, 0.4005, 0.3592, 0.2852, 0.9767, 0.5525, 0.8223, 0.5525, 0.5136, 0.2852, 0.3592, 0.01778, 0.5136, 0.01778, 0.8223, 0.2852, 0.9767, 0.5525, 0.8223, 0.5525, 0.5136, 0.2852, 0.3592, 0.01778, 0.5136, 0.01778, 0.8223, 0.2852, 0.9767, 0.5525, 0.8223, 0.5525, 0.5136, 0.2852, 0.3592, 0.01778, 0.5136, 0.01778, 0.8223, 0.2852, 0.9767, 0.5525, 0.8223, 0.5525, 0.5136, 0.2852, 0.3592, 0.01778, 0.5136, 0.01778, 0.8223, 0.2852, 0.9767, 0.5525, 0.8223, 0.5525, 0.5136, 0.2852, 0.3592, 0.01778, 0.5136, 0.01778, 0.8223, 0.6914, 0.5705, 0.9824, 0.3592, 0.8712, 0.01713, 0.5116, 0.01713, 0.4005, 0.3592, 0.2852, 0.9767, 0.5525, 0.8223, 0.5525, 0.5136, 0.2852, 0.3592, 0.01778, 0.5136, 0.01778, 0.8223, 0.2852, 0.9767, 0.5525, 0.8223, 0.5525, 0.5136, 0.2852, 0.3592, 0.01778, 0.5136, 0.01778, 0.8223, 0.2852, 0.9767, 0.5525, 0.8223, 0.5525, 0.5136, 0.2852, 0.3592, 0.01778, 0.5136, 0.01778, 0.8223, 0.2852, 0.9767, 0.5525, 0.8223, 0.5525, 0.5136, 0.2852, 0.3592, 0.01778, 0.5136, 0.01778, 0.8223, 0.2852, 0.9767, 0.5525, 0.8223, 0.5525, 0.5136, 0.2852, 0.3592, 0.01778, 0.5136, 0.01778, 0.8223, 0.2852, 0.9767, 0.5525, 0.8223, 0.5525, 0.5136, 0.2852, 0.3592, 0.01778, 0.5136, 0.01778, 0.8223, 0.6914, 0.5705, 0.9824, 0.3592, 0.8712, 0.01713, 0.5116, 0.01713, 0.4005, 0.3592, 0.2852, 0.9767, 0.5525, 0.8223, 0.5525, 0.5136, 0.2852, 0.3592, 0.01778, 0.5136, 0.01778, 0.8223, 0.2852, 0.9767, 0.5525, 0.8223, 0.5525, 0.5136, 0.2852, 0.3592, 0.01778, 0.5136, 0.01778, 0.8223, 0.2852, 0.9767, 0.5525, 0.8223, 0.5525, 0.5136, 0.2852, 0.3592, 0.01778, 0.5136, 0.01778, 0.8223, 0.2852, 0.9767, 0.5525, 0.8223, 0.5525, 0.5136, 0.2852, 0.3592, 0.01778, 0.5136, 0.01778, 0.8223, 0.2852, 0.9767, 0.5525, 0.8223, 0.5525, 0.5136, 0.2852, 0.3592, 0.01778, 0.5136, 0.01778, 0.8223, 0.2852, 0.9767, 0.5525, 0.8223, 0.5525, 0.5136, 0.2852, 0.3592, 0.01778, 0.5136, 0.01778, 0.8223, 0.2852, 0.9767, 0.5525, 0.8223, 0.5525, 0.5136, 0.2852, 0.3592, 0.01778, 0.5136, 0.01778, 0.8223, 0.2852, 0.9767, 0.5525, 0.8223, 0.5525, 0.5136, 0.2852, 0.3592, 0.01778, 0.5136, 0.01778, 0.8223, 0.2852, 0.9767, 0.5525, 0.8223, 0.5525, 0.5136, 0.2852, 0.3592, 0.01778, 0.5136, 0.01778, 0.8223, 0.2852, 0.9767, 0.5525, 0.8223, 0.5525, 0.5136, 0.2852, 0.3592, 0.01778, 0.5136, 0.01778, 0.8223, 0.2852, 0.9767, 0.5525, 0.8223, 0.5525, 0.5136, 0.2852, 0.3592, 0.01778, 0.5136, 0.01778, 0.8223, 0.2852, 0.9767, 0.5525, 0.8223, 0.5525, 0.5136, 0.2852, 0.3592, 0.01778, 0.5136, 0.01778, 0.8223, 0.2852, 0.9767, 0.5525, 0.8223, 0.5525, 0.5136, 0.2852, 0.3592, 0.01778, 0.5136, 0.01778, 0.8223, 0.2852, 0.9767, 0.5525, 0.8223, 0.5525, 0.5136, 0.2852, 0.3592, 0.01778, 0.5136, 0.01778, 0.8223, 0.2852, 0.9767, 0.5525, 0.8223, 0.5525, 0.5136, 0.2852, 0.3592, 0.01778, 0.5136, 0.01778, 0.8223, 0.2852, 0.9767, 0.5525, 0.8223, 0.5525, 0.5136, 0.2852, 0.3592, 0.01778, 0.5136, 0.01778, 0.8223, 0.2852, 0.9767, 0.5525, 0.8223, 0.5525, 0.5136, 0.2852, 0.3592, 0.01778, 0.5136, 0.01778, 0.8223, 0.2852, 0.9767, 0.5525, 0.8223, 0.5525, 0.5136, 0.2852, 0.3592, 0.01778, 0.5136, 0.01778, 0.8223, 0.2852, 0.9767, 0.5525, 0.8223, 0.5525, 0.5136, 0.2852, 0.3592, 0.01778, 0.5136, 0.01778, 0.8223, 0.2852, 0.9767, 0.5525, 0.8223, 0.5525, 0.5136, 0.2852, 0.3592, 0.01778, 0.5136, 0.01778, 0.8223, 0.2852, 0.9767, 0.5525, 0.8223, 0.5525, 0.5136, 0.2852, 0.3592, 0.01778, 0.5136, 0.01778, 0.8223, 0.2852, 0.9767, 0.5525, 0.8223, 0.5525, 0.5136, 0.2852, 0.3592, 0.01778, 0.5136, 0.01778, 0.8223, 0.2852, 0.9767, 0.5525, 0.8223, 0.5525, 0.5136, 0.2852, 0.3592, 0.01778, 0.5136, 0.01778, 0.8223, 0.2852, 0.9767, 0.5525, 0.8223, 0.5525, 0.5136, 0.2852, 0.3592, 0.01778, 0.5136, 0.01778, 0.8223, 0.2852, 0.9767, 0.5525, 0.8223, 0.5525, 0.5136, 0.2852, 0.3592, 0.01778, 0.5136, 0.01778, 0.8223, 0.2852, 0.9767, 0.5525, 0.8223, 0.5525, 0.5136, 0.2852, 0.3592, 0.01778, 0.5136, 0.01778, 0.8223, 0.2852, 0.9767, 0.5525, 0.8223, 0.5525, 0.5136, 0.2852, 0.3592, 0.01778, 0.5136, 0.01778, 0.8223, 0.2852, 0.9767, 0.5525, 0.8223, 0.5525, 0.5136, 0.2852, 0.3592, 0.01778, 0.5136, 0.01778, 0.8223, 0.2852, 0.9767, 0.5525, 0.8223, 0.5525, 0.5136, 0.2852, 0.3592, 0.01778, 0.5136, 0.01778, 0.8223, 0.2852, 0.9767, 0.5525, 0.8223, 0.5525, 0.5136, 0.2852, 0.3592, 0.01778, 0.5136, 0.01778, 0.8223, 0.2852, 0.9767, 0.5525, 0.8223, 0.5525, 0.5136, 0.2852, 0.3592, 0.01778, 0.5136, 0.01778, 0.8223, 0.2852, 0.9767, 0.5525, 0.8223, 0.5525, 0.5136, 0.2852, 0.3592, 0.01778, 0.5136, 0.01778, 0.8223, 0.2852, 0.9767, 0.5525, 0.8223, 0.5525, 0.5136, 0.2852, 0.3592, 0.01778, 0.5136, 0.01778, 0.8223, 0.2852, 0.9767, 0.5525, 0.8223, 0.5525, 0.5136, 0.2852, 0.3592, 0.01778, 0.5136, 0.01778, 0.8223, 0.2852, 0.9767, 0.5525, 0.8223, 0.5525, 0.5136, 0.2852, 0.3592, 0.01778, 0.5136, 0.01778, 0.8223, 0.6914, 0.5705, 0.9824, 0.3592, 0.8712, 0.01713, 0.5116, 0.01713, 0.4005, 0.3592, 0.2852, 0.9767, 0.5525, 0.8223, 0.5525, 0.5136, 0.2852, 0.3592, 0.01778, 0.5136, 0.01778, 0.8223, 0.2852, 0.9767, 0.5525, 0.8223, 0.5525, 0.5136, 0.2852, 0.3592, 0.01778, 0.5136, 0.01778, 0.8223, 0.2852, 0.9767, 0.5525, 0.8223, 0.5525, 0.5136, 0.2852, 0.3592, 0.01778, 0.5136, 0.01778, 0.8223, 0.2852, 0.9767, 0.5525, 0.8223, 0.5525, 0.5136, 0.2852, 0.3592, 0.01778, 0.5136, 0.01778, 0.8223, 0.2852, 0.9767, 0.5525, 0.8223, 0.5525, 0.5136, 0.2852, 0.3592, 0.01778, 0.5136, 0.01778, 0.8223, 0.2852, 0.9767, 0.5525, 0.8223, 0.5525, 0.5136, 0.2852, 0.3592, 0.01778, 0.5136, 0.01778, 0.8223, 0.2852, 0.9767, 0.5525, 0.8223, 0.5525, 0.5136, 0.2852, 0.3592, 0.01778, 0.5136, 0.01778, 0.8223, 0.2852, 0.9767, 0.5525, 0.8223, 0.5525, 0.5136, 0.2852, 0.3592, 0.01778, 0.5136, 0.01778, 0.8223, 0.2852, 0.9767, 0.5525, 0.8223, 0.5525, 0.5136, 0.2852, 0.3592, 0.01778, 0.5136, 0.01778, 0.8223, 0.2852, 0.9767, 0.5525, 0.8223, 0.5525, 0.5136, 0.2852, 0.3592, 0.01778, 0.5136, 0.01778, 0.8223, 0.2852, 0.9767, 0.5525, 0.8223, 0.5525, 0.5136, 0.2852, 0.3592, 0.01778, 0.5136, 0.01778, 0.8223, 0.2852, 0.9767, 0.5525, 0.8223, 0.5525, 0.5136, 0.2852, 0.3592, 0.01778, 0.5136, 0.01778, 0.8223, 0.2852, 0.9767, 0.5525, 0.8223, 0.5525, 0.5136, 0.2852, 0.3592, 0.01778, 0.5136, 0.01778, 0.8223, 0.2852, 0.9767, 0.5525, 0.8223, 0.5525, 0.5136, 0.2852, 0.3592, 0.01778, 0.5136, 0.01778, 0.8223, 0.2852, 0.9767, 0.5525, 0.8223, 0.5525, 0.5136, 0.2852, 0.3592, 0.01778, 0.5136, 0.01778, 0.8223, 0.2852, 0.9767, 0.5525, 0.8223, 0.5525, 0.5136, 0.2852, 0.3592, 0.01778, 0.5136, 0.01778, 0.8223, 0.2852, 0.9767, 0.5525, 0.8223, 0.5525, 0.5136, 0.2852, 0.3592, 0.01778, 0.5136, 0.01778, 0.8223, 0.2852, 0.9767, 0.5525, 0.8223, 0.5525, 0.5136, 0.2852, 0.3592, 0.01778, 0.5136, 0.01778, 0.8223, 0.2852, 0.9767, 0.5525, 0.8223, 0.5525, 0.5136, 0.2852, 0.3592, 0.01778, 0.5136, 0.01778, 0.8223, 0.2852, 0.9767, 0.5525, 0.8223, 0.5525, 0.5136, 0.2852, 0.3592, 0.01778, 0.5136, 0.01778, 0.8223, 0.2852, 0.9767, 0.5525, 0.8223, 0.5525, 0.5136, 0.2852, 0.3592, 0.01778, 0.5136, 0.01778, 0.8223, 0.2852, 0.9767, 0.5525, 0.8223, 0.5525, 0.5136, 0.2852, 0.3592, 0.01778, 0.5136, 0.01778, 0.8223, 0.2852, 0.9767, 0.5525, 0.8223, 0.5525, 0.5136, 0.2852, 0.3592, 0.01778, 0.5136, 0.01778, 0.8223, 0.2852, 0.9767, 0.5525, 0.8223, 0.5525, 0.5136, 0.2852, 0.3592, 0.01778, 0.5136, 0.01778, 0.8223, 0.2852, 0.9767, 0.5525, 0.8223, 0.5525, 0.5136, 0.2852, 0.3592, 0.01778, 0.5136, 0.01778, 0.8223, 0.2852, 0.9767, 0.5525, 0.8223, 0.5525, 0.5136, 0.2852, 0.3592, 0.01778, 0.5136, 0.01778, 0.8223, 0.2852, 0.9767, 0.5525, 0.8223, 0.5525, 0.5136, 0.2852, 0.3592, 0.01778, 0.5136, 0.01778, 0.8223, 0.2852, 0.9767, 0.5525, 0.8223, 0.5525, 0.5136, 0.2852, 0.3592, 0.01778, 0.5136, 0.01778, 0.8223, 0.2852, 0.9767, 0.5525, 0.8223, 0.5525, 0.5136, 0.2852, 0.3592, 0.01778, 0.5136, 0.01778, 0.8223, 0.2852, 0.9767, 0.5525, 0.8223, 0.5525, 0.5136, 0.2852, 0.3592, 0.01778, 0.5136, 0.01778, 0.8223, 0.2852, 0.9767, 0.5525, 0.8223, 0.5525, 0.5136, 0.2852, 0.3592, 0.01778, 0.5136, 0.01778, 0.8223, 0.2852, 0.9767, 0.5525, 0.8223, 0.5525, 0.5136, 0.2852, 0.3592, 0.01778, 0.5136, 0.01778, 0.8223, 0.2852, 0.9767, 0.5525, 0.8223, 0.5525, 0.5136, 0.2852, 0.3592, 0.01778, 0.5136, 0.01778, 0.8223, 0.2852, 0.9767, 0.5525, 0.8223, 0.5525, 0.5136, 0.2852, 0.3592, 0.01778, 0.5136, 0.01778, 0.8223, 0.2852, 0.9767, 0.5525, 0.8223, 0.5525, 0.5136, 0.2852, 0.3592, 0.01778, 0.5136, 0.01778, 0.8223, 0.2852, 0.9767, 0.5525, 0.8223, 0.5525, 0.5136, 0.2852, 0.3592, 0.01778, 0.5136, 0.01778, 0.8223, 0.2852, 0.9767, 0.5525, 0.8223, 0.5525, 0.5136, 0.2852, 0.3592, 0.01778, 0.5136, 0.01778, 0.8223, 0.2852, 0.9767, 0.5525, 0.8223, 0.5525, 0.5136, 0.2852, 0.3592, 0.01778, 0.5136, 0.01778, 0.8223, 0.2852, 0.9767, 0.5525, 0.8223, 0.5525, 0.5136, 0.2852, 0.3592, 0.01778, 0.5136, 0.01778, 0.8223, 0.2852, 0.9767, 0.5525, 0.8223, 0.5525, 0.5136, 0.2852, 0.3592, 0.01778, 0.5136, 0.01778, 0.8223, 0.2852, 0.9767, 0.5525, 0.8223, 0.5525, 0.5136, 0.2852, 0.3592, 0.01778, 0.5136, 0.01778, 0.8223, 0.6914, 0.5705, 0.9824, 0.3592, 0.8712, 0.01713, 0.5116, 0.01713, 0.4005, 0.3592, 0.2852, 0.9767, 0.5525, 0.8223, 0.5525, 0.5136, 0.2852, 0.3592, 0.01778, 0.5136, 0.01778, 0.8223, 0.2852, 0.9767, 0.5525, 0.8223, 0.5525, 0.5136, 0.2852, 0.3592, 0.01778, 0.5136, 0.01778, 0.8223, 0.2852, 0.9767, 0.5525, 0.8223, 0.5525, 0.5136, 0.2852, 0.3592, 0.01778, 0.5136, 0.01778, 0.8223, 0.2852, 0.9767, 0.5525, 0.8223, 0.5525, 0.5136, 0.2852, 0.3592, 0.01778, 0.5136, 0.01778, 0.8223, 0.2852, 0.9767, 0.5525, 0.8223, 0.5525, 0.5136, 0.2852, 0.3592, 0.01778, 0.5136, 0.01778, 0.8223, 0.2852, 0.9767, 0.5525, 0.8223, 0.5525, 0.5136, 0.2852, 0.3592, 0.01778, 0.5136, 0.01778, 0.8223, 0.2852, 0.9767, 0.5525, 0.8223, 0.5525, 0.5136, 0.2852, 0.3592, 0.01778, 0.5136, 0.01778, 0.8223, 0.6914, 0.5705, 0.9824, 0.3592, 0.8712, 0.01713, 0.5116, 0.01713, 0.4005, 0.3592, 0.2852, 0.9767, 0.5525, 0.8223, 0.5525, 0.5136, 0.2852, 0.3592, 0.01778, 0.5136, 0.01778, 0.8223, 0.2852, 0.9767, 0.5525, 0.8223, 0.5525, 0.5136, 0.2852, 0.3592, 0.01778, 0.5136, 0.01778, 0.8223, 0.2852, 0.9767, 0.5525, 0.8223, 0.5525, 0.5136, 0.2852, 0.3592, 0.01778, 0.5136, 0.01778, 0.8223, 0.2852, 0.9767, 0.5525, 0.8223, 0.5525, 0.5136, 0.2852, 0.3592, 0.01778, 0.5136, 0.01778, 0.8223, 0.2852, 0.9767, 0.5525, 0.8223, 0.5525, 0.5136, 0.2852, 0.3592, 0.01778, 0.5136, 0.01778, 0.8223, 0.2852, 0.9767, 0.5525, 0.8223, 0.5525, 0.5136, 0.2852, 0.3592, 0.01778, 0.5136, 0.01778, 0.8223, 0.2852, 0.9767, 0.5525, 0.8223, 0.5525, 0.5136, 0.2852, 0.3592, 0.01778, 0.5136, 0.01778, 0.8223, 0.6914, 0.5705, 0.9824, 0.3592, 0.8712, 0.01713, 0.5116, 0.01713, 0.4005, 0.3592, 0.2852, 0.9767, 0.5525, 0.8223, 0.5525, 0.5136, 0.2852, 0.3592, 0.01778, 0.5136, 0.01778, 0.8223, 0.2852, 0.9767, 0.5525, 0.8223, 0.5525, 0.5136, 0.2852, 0.3592, 0.01778, 0.5136, 0.01778, 0.8223, 0.2852, 0.9767, 0.5525, 0.8223, 0.5525, 0.5136, 0.2852, 0.3592, 0.01778, 0.5136, 0.01778, 0.8223, 0.2852, 0.9767, 0.5525, 0.8223, 0.5525, 0.5136, 0.2852, 0.3592, 0.01778, 0.5136, 0.01778, 0.8223, 0.2852, 0.9767, 0.5525, 0.8223, 0.5525, 0.5136, 0.2852, 0.3592, 0.01778, 0.5136, 0.01778, 0.8223, 0.2852, 0.9767, 0.5525, 0.8223, 0.5525, 0.5136, 0.2852, 0.3592, 0.01778, 0.5136, 0.01778, 0.8223, 0.2852, 0.9767, 0.5525, 0.8223, 0.5525, 0.5136, 0.2852, 0.3592, 0.01778, 0.5136, 0.01778, 0.8223, 0.2852, 0.9767, 0.5525, 0.8223, 0.5525, 0.5136, 0.2852, 0.3592, 0.01778, 0.5136, 0.01778, 0.8223, 0.2852, 0.9767, 0.5525, 0.8223, 0.5525, 0.5136, 0.2852, 0.3592, 0.01778, 0.5136, 0.01778, 0.8223, 0.2852, 0.9767, 0.5525, 0.8223, 0.5525, 0.5136, 0.2852, 0.3592, 0.01778, 0.5136, 0.01778, 0.8223, 0.2852, 0.9767, 0.5525, 0.8223, 0.5525, 0.5136, 0.2852, 0.3592, 0.01778, 0.5136, 0.01778, 0.8223, 0.2852, 0.9767, 0.5525, 0.8223, 0.5525, 0.5136, 0.2852, 0.3592, 0.01778, 0.5136, 0.01778, 0.8223, 0.2852, 0.9767, 0.5525, 0.8223, 0.5525, 0.5136, 0.2852, 0.3592, 0.01778, 0.5136, 0.01778, 0.8223, 0.2852, 0.9767, 0.5525, 0.8223, 0.5525, 0.5136, 0.2852, 0.3592, 0.01778, 0.5136, 0.01778, 0.8223, 0.2852, 0.9767, 0.5525, 0.8223, 0.5525, 0.5136, 0.2852, 0.3592, 0.01778, 0.5136, 0.01778, 0.8223, 0.2852, 0.9767, 0.5525, 0.8223, 0.5525, 0.5136, 0.2852, 0.3592, 0.01778, 0.5136, 0.01778, 0.8223])
me_icosphere.update()

# ---- objects
ob_shield = bpy.data.objects.new('Shield', me_icosphere)

# ---- transforms, parenting, visibility, modifiers, constraints
ob_shield.location = (0.0, 0.0, 0.0)

# ---- collection membership
col_collection.objects.link(ob_shield)

# ---- scene / render settings (as saved in the file)
scene.frame_start = 1; scene.frame_end = 250; scene.frame_set(1)
scene.render.engine = 'BLENDER_EEVEE_NEXT'
bpy.context.view_layer.update()

# ---- added for rendering (the .blend has no active camera and no usable light): camera, sun
cam_auto = bpy.data.cameras.new('AutoCamera')
cam_auto.lens = 50.0
cam_auto.sensor_width = 36.0
cam_auto.clip_end = 1000.0
ob_auto_camera = bpy.data.objects.new('AutoCamera', cam_auto)
scene.collection.objects.link(ob_auto_camera)
ob_auto_camera.location = (3.10799, -3.72959, 2.48639)
ob_auto_camera.rotation_euler = (1.09748, -7.21219e-08, 0.694738)
scene.camera = ob_auto_camera
light_auto_sun = bpy.data.lights.new('AutoSun', 'SUN')
light_auto_sun.energy = 3.0
light_auto_sun.angle = 0.0523599
ob_auto_sun = bpy.data.objects.new('AutoSun', light_auto_sun)
scene.collection.objects.link(ob_auto_sun)
ob_auto_sun.rotation_euler = (0.872665, 0.174533, 0.523599)
bpy.context.view_layer.update()
